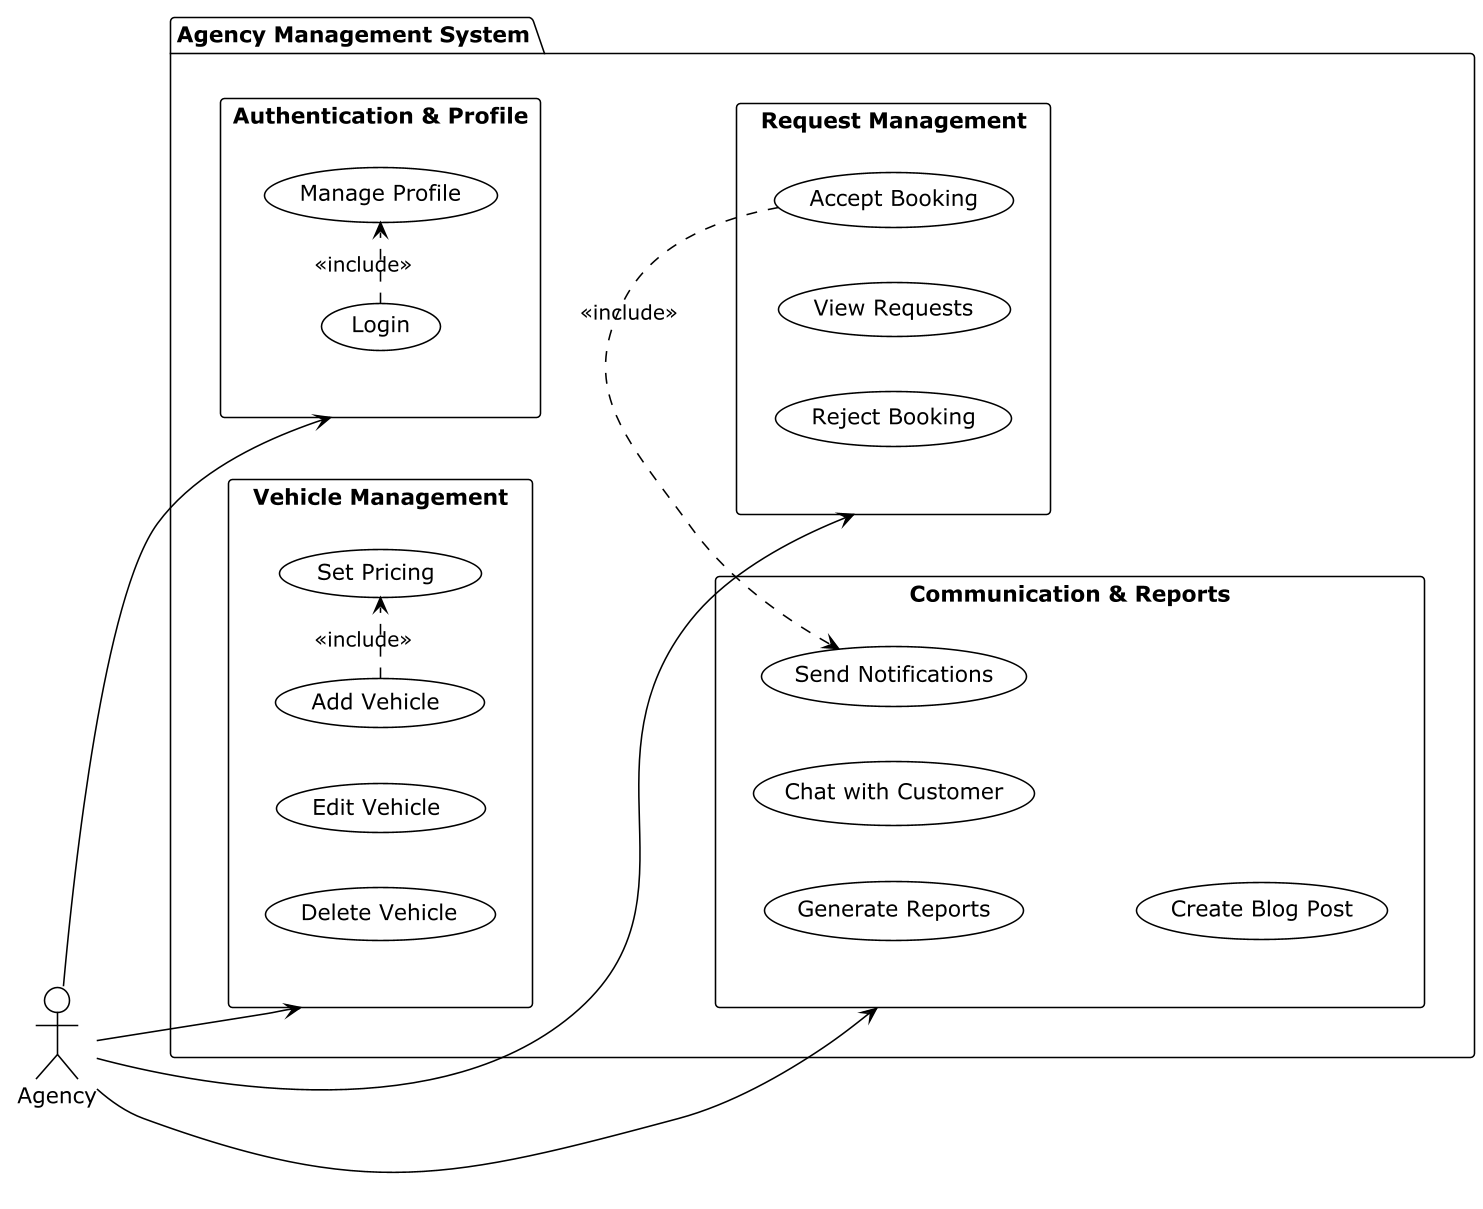

The diagram above was rendered by PlantUML. Its source (embedded in the PNG):
@startuml
!theme plain
skinparam backgroundColor white
skinparam actorBackgroundColor white
skinparam usecaseBackgroundColor white
skinparam actorBorderColor black
skinparam usecaseBorderColor black
skinparam arrowColor black
skinparam shadowing false
skinparam dpi 150
left to right direction

' Agency Actor positioned on left
actor Agency

' System boundary with horizontal group layout
package "Agency Management System" {
    rectangle "Authentication & Profile" {
        usecase (Login) as UC1
        usecase (Manage Profile) as UC2
    }
    
    rectangle "Vehicle Management" {
        usecase (Add Vehicle) as UC3
        usecase (Edit Vehicle) as UC4
        usecase (Delete Vehicle) as UC5
        usecase (Set Pricing) as UC6
    }
    
    rectangle "Request Management" {
        usecase (View Requests) as UC7
        usecase (Accept Booking) as UC8
        usecase (Reject Booking) as UC9
    }
    
    rectangle "Communication & Reports" {
        usecase (Generate Reports) as UC10
        usecase (Chat with Customer) as UC11
        usecase (Send Notifications) as UC12
        usecase (Create Blog Post) as UC13
    }
}

' Force horizontal arrangement of groups
"Authentication & Profile" -down[hidden]-> "Request Management"
"Vehicle Management" -down[hidden]-> "Communication & Reports"

' Agency associations to groups
Agency --> "Authentication & Profile"
Agency --> "Vehicle Management"
Agency --> "Request Management"
Agency --> "Communication & Reports"

' Include relationships
UC1 .> UC2 : <<include>>
UC3 .> UC6 : <<include>>
UC8 .> UC12 : <<include>>

@enduml